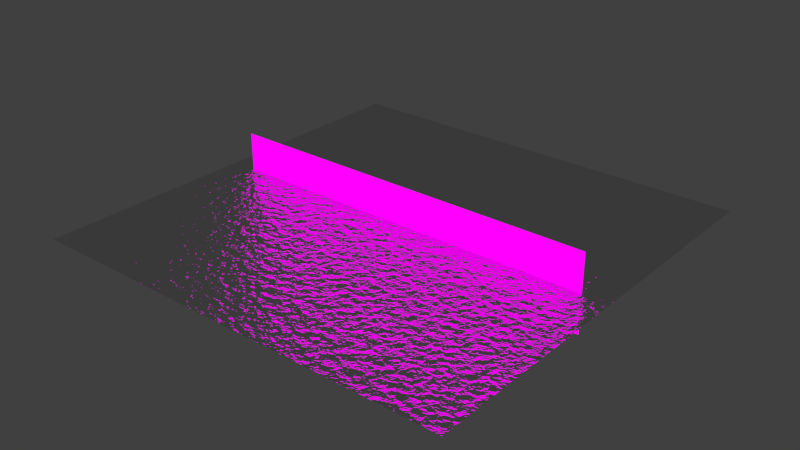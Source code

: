 # Source: ms_sea.blend  (saved by Blender 2.72.0; exported with 4.5.12 LTS)
import bpy
from mathutils import Matrix  # noqa: F401  (used for matrix-valued properties, if any)

bpy.ops.wm.read_factory_settings(use_empty=True)
scene = bpy.context.scene
scene.name = 'Scene'

# ---- collections
col_collection_1 = bpy.data.collections.new('Collection 1'); scene.collection.children.link(col_collection_1)

# ---- images (referenced by path relative to the original .blend; pixels are not part of the script)
import os
ASSET_DIR = os.environ.get("B2B_ASSET_DIR", "")  # directory of the original .blend (textures are referenced by path, not embedded)
HERE = os.path.dirname(os.path.abspath(__file__))  # packed textures are extracted next to this script under _unpacked/

def load_image(name, relpath, width, height, colorspace="sRGB"):
    """Load a texture the original file referenced (path relative to the .blend, or extracted next to this script)."""
    p = next((c for c in (os.path.join(HERE, relpath), os.path.join(ASSET_DIR, relpath)) if relpath and os.path.exists(c)), "")
    if p:
        img = bpy.data.images.load(p, check_existing=True)
        img.name = name
    else:  # same state as the original file: an image datablock whose file is absent (Cycles renders it pink)
        img = bpy.data.images.new(name, width, height)
        img.source = "FILE"
        img.filepath = "//" + (relpath or name)
    img.colorspace_settings.name = colorspace
    return img
img_am_see_jpg = load_image('am_see.jpg', 'am_see.jpg', 1024, 1024, 'sRGB')

# ---- materials (node trees are filled in below, after node groups)
mat_material = bpy.data.materials.new('Material')
mat_material.alpha_threshold = 0.0
mat_material.roughness = 0.5
mat_glossy = bpy.data.materials.new('Glossy')
mat_glossy.alpha_threshold = 0.0
mat_glossy.roughness = 0.5

# ---- material node trees
mat_material.use_nodes = True; mat_material.node_tree.nodes.clear()
_N = mat_material.node_tree.nodes; _L = mat_material.node_tree.links
n0 = _N.new('ShaderNodeOutputMaterial'); n0.name = 'Material Output'; n0.location = (300, 300)
n1 = _N.new('ShaderNodeTexImage'); n1.name = 'Image Texture'; n1.location = (-180, 300)
n1.width = 140
n1.image = img_am_see_jpg
n2 = _N.new('ShaderNodeEmission'); n2.name = 'Emission'; n2.location = (110, 300)
_L.new(n2.outputs[0], n0.inputs[0])
_L.new(n1.outputs[0], n2.inputs[0])
n0.is_active_output = True
mat_glossy.use_nodes = True; mat_glossy.node_tree.nodes.clear()
_N = mat_glossy.node_tree.nodes; _L = mat_glossy.node_tree.links
n0 = _N.new('ShaderNodeBsdfAnisotropic'); n0.name = 'Glossy BSDF'; n0.location = (100, 300)
n0.distribution = 'BECKMANN'
n0.inputs[1].default_value = 0.0
n1 = _N.new('ShaderNodeOutputMaterial'); n1.name = 'Material Output'; n1.location = (668, 300)
n2 = _N.new('ShaderNodeTexNoise'); n2.name = 'Noise Texture'; n2.location = (215, 91)
n2.inputs[2].default_value = 56.7
n3 = _N.new('ShaderNodeMath'); n3.name = 'Math'; n3.location = (463, 162)
n3.operation = 'MULTIPLY'
n4 = _N.new('ShaderNodeDisplacement'); n4.name = 'Displacement'; n4.location = (0, 0)
n4.inputs[1].default_value = 0.0
n4.inputs[2].default_value = 0.1
_L.new(n0.outputs[0], n1.inputs[0])
_L.new(n2.outputs[1], n3.inputs[0])
_L.new(n3.outputs[0], n4.inputs[0])
_L.new(n4.outputs[0], n1.inputs[2])
n1.is_active_output = True

# ---- world
world_world = bpy.data.worlds.new('World'); scene.world = world_world
world_world.color = (0.05088, 0.05088, 0.05088)
world_world.use_sun_shadow = False
world_world.sun_shadow_jitter_overblur = 0.0
world_world.cycles.sampling_method = 'MANUAL'
world_world.cycles.sample_map_resolution = 256

# ---- meshes
me_plane_003 = bpy.data.meshes.new('Plane.003')
me_plane_003.from_pydata([(-6.995, -1.422, 0.0), (6.995, -1.422, 0.0), (-6.995, 1.422, 0.0), (6.995, 1.422, 0.0)], [], [(0, 1, 3, 2)])
_uv = me_plane_003.uv_layers.new(name='UVMap')
_uv.uv.foreach_set('vector', [0.0, 0.0, 1.0, 0.0, 1.0, 1.0, 0.0, 1.0])
me_plane_003.materials.append(mat_material)
me_plane_003.use_remesh_preserve_volume = False
me_plane_003.use_remesh_preserve_attributes = False
me_plane_003.use_mirror_vertex_groups = False
me_plane_003.update()
me_plane = bpy.data.meshes.new('Plane')
me_plane.from_pydata([(-1.0, -1.0, 0.0), (1.0, -1.0, 0.0), (-1.0, 1.0, 0.0), (1.0, 1.0, 0.0)], [], [(0, 1, 3, 2)])
me_plane.materials.append(mat_glossy)
me_plane.use_remesh_preserve_volume = False
me_plane.use_remesh_preserve_attributes = False
me_plane.use_mirror_vertex_groups = False
me_plane.update()

# ---- objects
ob_plane_001 = bpy.data.objects.new('Plane.001', me_plane_003)
ob_plane = bpy.data.objects.new('Plane', me_plane)

# ---- transforms, parenting, visibility, modifiers, constraints
ob_plane_001.location = (0.0, 0.0, 0.0)
ob_plane_001.rotation_euler = (1.571, 2.22e-16, 2.22e-16)
ob_plane_001.lineart.crease_threshold = 0.0
ob_plane.location = (0.0, 0.0, 0.0)
ob_plane.scale = (7.951, 7.951, 7.951)
ob_plane.lineart.crease_threshold = 0.0

# ---- collection membership
col_collection_1.objects.link(ob_plane_001)
col_collection_1.objects.link(ob_plane)

# ---- scene / render settings (as saved in the file)
scene.frame_start = 1; scene.frame_end = 250; scene.frame_set(1)
scene.render.engine = 'CYCLES'
scene.render.resolution_percentage = 50
scene.render.dither_intensity = 0.0
scene.cycles.use_denoising = False
scene.cycles.samples = 10
scene.cycles.sampling_pattern = 'TABULATED_SOBOL'
scene.cycles.light_sampling_threshold = 0.0
scene.cycles.use_adaptive_sampling = False
scene.cycles.use_light_tree = False
scene.cycles.blur_glossy = 0.0
scene.cycles.pixel_filter_type = 'GAUSSIAN'
scene.cycles.sample_clamp_indirect = 0.0
scene.view_settings.view_transform = 'Standard'
bpy.context.view_layer.update()

# ---- added for rendering (the .blend has no active camera): camera
cam_auto = bpy.data.cameras.new('AutoCamera')
cam_auto.lens = 50.0
cam_auto.sensor_width = 36.0
cam_auto.clip_end = 1000.0
ob_auto_camera = bpy.data.objects.new('AutoCamera', cam_auto)
scene.collection.objects.link(ob_auto_camera)
ob_auto_camera.location = (20.9718, -25.1662, 16.7774)
ob_auto_camera.rotation_euler = (1.09748, -7.21219e-08, 0.694738)
scene.camera = ob_auto_camera
bpy.context.view_layer.update()
